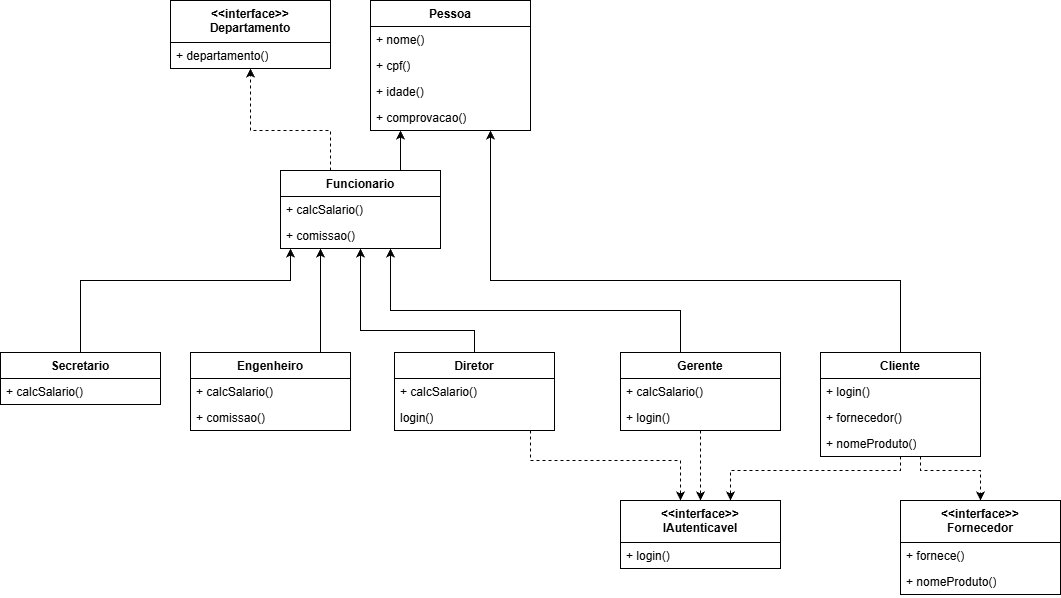

The diagram above was exported from draw.io. Its source (the exported page's mxGraphModel, read from the mxfile embedded in the PNG):
<mxGraphModel dx="1194" dy="1994" grid="1" gridSize="10" guides="1" tooltips="1" connect="1" arrows="1" fold="1" page="1" pageScale="1" pageWidth="827" pageHeight="1169" math="0" shadow="0">
  <root>
    <mxCell id="WIyWlLk6GJQsqaUBKTNV-0" />
    <mxCell id="WIyWlLk6GJQsqaUBKTNV-1" parent="WIyWlLk6GJQsqaUBKTNV-0" />
    <mxCell id="Wj8mn14pxwYVj4fDyM_p-3" edge="1" parent="WIyWlLk6GJQsqaUBKTNV-1" source="FKVVzfTawcqJyX1FM9IM-1" style="edgeStyle=orthogonalEdgeStyle;rounded=0;orthogonalLoop=1;jettySize=auto;html=1;dashed=1;" target="Wj8mn14pxwYVj4fDyM_p-0">
      <mxGeometry relative="1" as="geometry">
        <Array as="points">
          <mxPoint x="350" y="-60" />
          <mxPoint x="270" y="-60" />
        </Array>
      </mxGeometry>
    </mxCell>
    <mxCell id="Wj8mn14pxwYVj4fDyM_p-7" edge="1" parent="WIyWlLk6GJQsqaUBKTNV-1" source="FKVVzfTawcqJyX1FM9IM-1" style="edgeStyle=orthogonalEdgeStyle;rounded=0;orthogonalLoop=1;jettySize=auto;html=1;" target="Wj8mn14pxwYVj4fDyM_p-4">
      <mxGeometry relative="1" as="geometry">
        <Array as="points">
          <mxPoint x="420" y="-40" />
          <mxPoint x="420" y="-40" />
        </Array>
      </mxGeometry>
    </mxCell>
    <mxCell id="FKVVzfTawcqJyX1FM9IM-1" parent="WIyWlLk6GJQsqaUBKTNV-1" style="swimlane;fontStyle=1;align=center;verticalAlign=top;childLayout=stackLayout;horizontal=1;startSize=26;horizontalStack=0;resizeParent=1;resizeParentMax=0;resizeLast=0;collapsible=1;marginBottom=0;whiteSpace=wrap;html=1;" value="Funcionario" vertex="1">
      <mxGeometry height="78" width="160" x="300" y="-20" as="geometry" />
    </mxCell>
    <mxCell id="FKVVzfTawcqJyX1FM9IM-2" parent="FKVVzfTawcqJyX1FM9IM-1" style="text;strokeColor=none;fillColor=none;align=left;verticalAlign=top;spacingLeft=4;spacingRight=4;overflow=hidden;rotatable=0;points=[[0,0.5],[1,0.5]];portConstraint=eastwest;whiteSpace=wrap;html=1;" value="+ calcSalario()" vertex="1">
      <mxGeometry height="26" width="160" y="26" as="geometry" />
    </mxCell>
    <mxCell id="FKVVzfTawcqJyX1FM9IM-4" parent="FKVVzfTawcqJyX1FM9IM-1" style="text;strokeColor=none;fillColor=none;align=left;verticalAlign=top;spacingLeft=4;spacingRight=4;overflow=hidden;rotatable=0;points=[[0,0.5],[1,0.5]];portConstraint=eastwest;whiteSpace=wrap;html=1;" value="+ comissao()" vertex="1">
      <mxGeometry height="26" width="160" y="52" as="geometry" />
    </mxCell>
    <mxCell id="FKVVzfTawcqJyX1FM9IM-29" edge="1" parent="WIyWlLk6GJQsqaUBKTNV-1" source="FKVVzfTawcqJyX1FM9IM-6" style="edgeStyle=orthogonalEdgeStyle;rounded=0;orthogonalLoop=1;jettySize=auto;html=1;" target="FKVVzfTawcqJyX1FM9IM-1">
      <mxGeometry relative="1" as="geometry">
        <Array as="points">
          <mxPoint x="100" y="90" />
          <mxPoint x="310" y="90" />
        </Array>
      </mxGeometry>
    </mxCell>
    <mxCell id="FKVVzfTawcqJyX1FM9IM-6" parent="WIyWlLk6GJQsqaUBKTNV-1" style="swimlane;fontStyle=1;align=center;verticalAlign=top;childLayout=stackLayout;horizontal=1;startSize=26;horizontalStack=0;resizeParent=1;resizeParentMax=0;resizeLast=0;collapsible=1;marginBottom=0;whiteSpace=wrap;html=1;" value="Secretario" vertex="1">
      <mxGeometry height="52" width="160" x="20" y="162" as="geometry" />
    </mxCell>
    <mxCell id="FKVVzfTawcqJyX1FM9IM-7" parent="FKVVzfTawcqJyX1FM9IM-6" style="text;strokeColor=none;fillColor=none;align=left;verticalAlign=top;spacingLeft=4;spacingRight=4;overflow=hidden;rotatable=0;points=[[0,0.5],[1,0.5]];portConstraint=eastwest;whiteSpace=wrap;html=1;" value="+ calcSalario()" vertex="1">
      <mxGeometry height="26" width="160" y="26" as="geometry" />
    </mxCell>
    <mxCell id="FKVVzfTawcqJyX1FM9IM-28" edge="1" parent="WIyWlLk6GJQsqaUBKTNV-1" source="FKVVzfTawcqJyX1FM9IM-9" style="edgeStyle=orthogonalEdgeStyle;rounded=0;orthogonalLoop=1;jettySize=auto;html=1;dashed=1;" target="FKVVzfTawcqJyX1FM9IM-21">
      <mxGeometry relative="1" as="geometry">
        <Array as="points">
          <mxPoint x="920" y="280" />
          <mxPoint x="750" y="280" />
        </Array>
      </mxGeometry>
    </mxCell>
    <mxCell id="Wj8mn14pxwYVj4fDyM_p-8" edge="1" parent="WIyWlLk6GJQsqaUBKTNV-1" source="FKVVzfTawcqJyX1FM9IM-9" style="edgeStyle=orthogonalEdgeStyle;rounded=0;orthogonalLoop=1;jettySize=auto;html=1;" target="Wj8mn14pxwYVj4fDyM_p-4">
      <mxGeometry relative="1" as="geometry">
        <Array as="points">
          <mxPoint x="920" y="90" />
          <mxPoint x="510" y="90" />
        </Array>
      </mxGeometry>
    </mxCell>
    <mxCell id="Wj8mn14pxwYVj4fDyM_p-13" edge="1" parent="WIyWlLk6GJQsqaUBKTNV-1" source="FKVVzfTawcqJyX1FM9IM-9" style="edgeStyle=orthogonalEdgeStyle;rounded=0;orthogonalLoop=1;jettySize=auto;html=1;dashed=1;" target="Wj8mn14pxwYVj4fDyM_p-10">
      <mxGeometry relative="1" as="geometry">
        <Array as="points">
          <mxPoint x="940" y="280" />
          <mxPoint x="1000" y="280" />
        </Array>
      </mxGeometry>
    </mxCell>
    <mxCell id="FKVVzfTawcqJyX1FM9IM-9" parent="WIyWlLk6GJQsqaUBKTNV-1" style="swimlane;fontStyle=1;align=center;verticalAlign=top;childLayout=stackLayout;horizontal=1;startSize=26;horizontalStack=0;resizeParent=1;resizeParentMax=0;resizeLast=0;collapsible=1;marginBottom=0;whiteSpace=wrap;html=1;" value="Cliente" vertex="1">
      <mxGeometry height="104" width="160" x="840" y="162" as="geometry" />
    </mxCell>
    <mxCell id="FKVVzfTawcqJyX1FM9IM-11" parent="FKVVzfTawcqJyX1FM9IM-9" style="text;strokeColor=none;fillColor=none;align=left;verticalAlign=top;spacingLeft=4;spacingRight=4;overflow=hidden;rotatable=0;points=[[0,0.5],[1,0.5]];portConstraint=eastwest;whiteSpace=wrap;html=1;" value="+ login()" vertex="1">
      <mxGeometry height="26" width="160" y="26" as="geometry" />
    </mxCell>
    <mxCell id="Wj8mn14pxwYVj4fDyM_p-18" parent="FKVVzfTawcqJyX1FM9IM-9" style="text;strokeColor=none;fillColor=none;align=left;verticalAlign=top;spacingLeft=4;spacingRight=4;overflow=hidden;rotatable=0;points=[[0,0.5],[1,0.5]];portConstraint=eastwest;whiteSpace=wrap;html=1;" value="+ fornecedor()" vertex="1">
      <mxGeometry height="26" width="160" y="52" as="geometry" />
    </mxCell>
    <mxCell id="Wj8mn14pxwYVj4fDyM_p-17" parent="FKVVzfTawcqJyX1FM9IM-9" style="text;strokeColor=none;fillColor=none;align=left;verticalAlign=top;spacingLeft=4;spacingRight=4;overflow=hidden;rotatable=0;points=[[0,0.5],[1,0.5]];portConstraint=eastwest;whiteSpace=wrap;html=1;" value="+ nomeProduto()" vertex="1">
      <mxGeometry height="26" width="160" y="78" as="geometry" />
    </mxCell>
    <mxCell id="FKVVzfTawcqJyX1FM9IM-24" edge="1" parent="WIyWlLk6GJQsqaUBKTNV-1" source="FKVVzfTawcqJyX1FM9IM-12" style="edgeStyle=orthogonalEdgeStyle;rounded=0;orthogonalLoop=1;jettySize=auto;html=1;dashed=1;" target="FKVVzfTawcqJyX1FM9IM-21">
      <mxGeometry relative="1" as="geometry">
        <Array as="points">
          <mxPoint x="550" y="270" />
          <mxPoint x="700" y="270" />
        </Array>
      </mxGeometry>
    </mxCell>
    <mxCell id="FKVVzfTawcqJyX1FM9IM-31" edge="1" parent="WIyWlLk6GJQsqaUBKTNV-1" source="FKVVzfTawcqJyX1FM9IM-12" style="edgeStyle=orthogonalEdgeStyle;rounded=0;orthogonalLoop=1;jettySize=auto;html=1;" target="FKVVzfTawcqJyX1FM9IM-1">
      <mxGeometry relative="1" as="geometry">
        <Array as="points">
          <mxPoint x="494" y="140" />
          <mxPoint x="380" y="140" />
        </Array>
      </mxGeometry>
    </mxCell>
    <mxCell id="FKVVzfTawcqJyX1FM9IM-12" parent="WIyWlLk6GJQsqaUBKTNV-1" style="swimlane;fontStyle=1;align=center;verticalAlign=top;childLayout=stackLayout;horizontal=1;startSize=26;horizontalStack=0;resizeParent=1;resizeParentMax=0;resizeLast=0;collapsible=1;marginBottom=0;whiteSpace=wrap;html=1;" value="Diretor" vertex="1">
      <mxGeometry height="78" width="160" x="414" y="162" as="geometry" />
    </mxCell>
    <mxCell id="FKVVzfTawcqJyX1FM9IM-13" parent="FKVVzfTawcqJyX1FM9IM-12" style="text;strokeColor=none;fillColor=none;align=left;verticalAlign=top;spacingLeft=4;spacingRight=4;overflow=hidden;rotatable=0;points=[[0,0.5],[1,0.5]];portConstraint=eastwest;whiteSpace=wrap;html=1;" value="+ calcSalario()" vertex="1">
      <mxGeometry height="26" width="160" y="26" as="geometry" />
    </mxCell>
    <mxCell id="FKVVzfTawcqJyX1FM9IM-14" parent="FKVVzfTawcqJyX1FM9IM-12" style="text;strokeColor=none;fillColor=none;align=left;verticalAlign=top;spacingLeft=4;spacingRight=4;overflow=hidden;rotatable=0;points=[[0,0.5],[1,0.5]];portConstraint=eastwest;whiteSpace=wrap;html=1;" value="login()" vertex="1">
      <mxGeometry height="26" width="160" y="52" as="geometry" />
    </mxCell>
    <mxCell id="FKVVzfTawcqJyX1FM9IM-25" edge="1" parent="WIyWlLk6GJQsqaUBKTNV-1" source="FKVVzfTawcqJyX1FM9IM-15" style="edgeStyle=orthogonalEdgeStyle;rounded=0;orthogonalLoop=1;jettySize=auto;html=1;dashed=1;" target="FKVVzfTawcqJyX1FM9IM-21">
      <mxGeometry relative="1" as="geometry" />
    </mxCell>
    <mxCell id="FKVVzfTawcqJyX1FM9IM-32" edge="1" parent="WIyWlLk6GJQsqaUBKTNV-1" source="FKVVzfTawcqJyX1FM9IM-15" style="edgeStyle=orthogonalEdgeStyle;rounded=0;orthogonalLoop=1;jettySize=auto;html=1;" target="FKVVzfTawcqJyX1FM9IM-1">
      <mxGeometry relative="1" as="geometry">
        <Array as="points">
          <mxPoint x="700" y="120" />
          <mxPoint x="410" y="120" />
        </Array>
      </mxGeometry>
    </mxCell>
    <mxCell id="FKVVzfTawcqJyX1FM9IM-15" parent="WIyWlLk6GJQsqaUBKTNV-1" style="swimlane;fontStyle=1;align=center;verticalAlign=top;childLayout=stackLayout;horizontal=1;startSize=26;horizontalStack=0;resizeParent=1;resizeParentMax=0;resizeLast=0;collapsible=1;marginBottom=0;whiteSpace=wrap;html=1;" value="Gerente" vertex="1">
      <mxGeometry height="78" width="160" x="640" y="162" as="geometry" />
    </mxCell>
    <mxCell id="FKVVzfTawcqJyX1FM9IM-16" parent="FKVVzfTawcqJyX1FM9IM-15" style="text;strokeColor=none;fillColor=none;align=left;verticalAlign=top;spacingLeft=4;spacingRight=4;overflow=hidden;rotatable=0;points=[[0,0.5],[1,0.5]];portConstraint=eastwest;whiteSpace=wrap;html=1;" value="+ calcSalario()" vertex="1">
      <mxGeometry height="26" width="160" y="26" as="geometry" />
    </mxCell>
    <mxCell id="FKVVzfTawcqJyX1FM9IM-17" parent="FKVVzfTawcqJyX1FM9IM-15" style="text;strokeColor=none;fillColor=none;align=left;verticalAlign=top;spacingLeft=4;spacingRight=4;overflow=hidden;rotatable=0;points=[[0,0.5],[1,0.5]];portConstraint=eastwest;whiteSpace=wrap;html=1;" value="+ login()" vertex="1">
      <mxGeometry height="26" width="160" y="52" as="geometry" />
    </mxCell>
    <mxCell id="FKVVzfTawcqJyX1FM9IM-30" edge="1" parent="WIyWlLk6GJQsqaUBKTNV-1" source="FKVVzfTawcqJyX1FM9IM-18" style="edgeStyle=orthogonalEdgeStyle;rounded=0;orthogonalLoop=1;jettySize=auto;html=1;" target="FKVVzfTawcqJyX1FM9IM-1">
      <mxGeometry relative="1" as="geometry">
        <Array as="points">
          <mxPoint x="340" y="130" />
          <mxPoint x="340" y="130" />
        </Array>
      </mxGeometry>
    </mxCell>
    <mxCell id="FKVVzfTawcqJyX1FM9IM-18" parent="WIyWlLk6GJQsqaUBKTNV-1" style="swimlane;fontStyle=1;align=center;verticalAlign=top;childLayout=stackLayout;horizontal=1;startSize=26;horizontalStack=0;resizeParent=1;resizeParentMax=0;resizeLast=0;collapsible=1;marginBottom=0;whiteSpace=wrap;html=1;" value="Engenheiro" vertex="1">
      <mxGeometry height="78" width="160" x="210" y="162" as="geometry" />
    </mxCell>
    <mxCell id="FKVVzfTawcqJyX1FM9IM-19" parent="FKVVzfTawcqJyX1FM9IM-18" style="text;strokeColor=none;fillColor=none;align=left;verticalAlign=top;spacingLeft=4;spacingRight=4;overflow=hidden;rotatable=0;points=[[0,0.5],[1,0.5]];portConstraint=eastwest;whiteSpace=wrap;html=1;" value="+ calcSalario()" vertex="1">
      <mxGeometry height="26" width="160" y="26" as="geometry" />
    </mxCell>
    <mxCell id="FKVVzfTawcqJyX1FM9IM-20" parent="FKVVzfTawcqJyX1FM9IM-18" style="text;strokeColor=none;fillColor=none;align=left;verticalAlign=top;spacingLeft=4;spacingRight=4;overflow=hidden;rotatable=0;points=[[0,0.5],[1,0.5]];portConstraint=eastwest;whiteSpace=wrap;html=1;" value="+ comissao()" vertex="1">
      <mxGeometry height="26" width="160" y="52" as="geometry" />
    </mxCell>
    <mxCell id="FKVVzfTawcqJyX1FM9IM-21" parent="WIyWlLk6GJQsqaUBKTNV-1" style="swimlane;fontStyle=1;align=center;verticalAlign=top;childLayout=stackLayout;horizontal=1;startSize=42;horizontalStack=0;resizeParent=1;resizeParentMax=0;resizeLast=0;collapsible=1;marginBottom=0;whiteSpace=wrap;html=1;" value="&amp;lt;&amp;lt;interface&amp;gt;&amp;gt;&lt;br&gt;IAutenticavel" vertex="1">
      <mxGeometry height="68" width="160" x="640" y="310" as="geometry" />
    </mxCell>
    <mxCell id="FKVVzfTawcqJyX1FM9IM-22" parent="FKVVzfTawcqJyX1FM9IM-21" style="text;strokeColor=none;fillColor=none;align=left;verticalAlign=top;spacingLeft=4;spacingRight=4;overflow=hidden;rotatable=0;points=[[0,0.5],[1,0.5]];portConstraint=eastwest;whiteSpace=wrap;html=1;" value="+ login()" vertex="1">
      <mxGeometry height="26" width="160" y="42" as="geometry" />
    </mxCell>
    <mxCell id="Wj8mn14pxwYVj4fDyM_p-0" parent="WIyWlLk6GJQsqaUBKTNV-1" style="swimlane;fontStyle=1;align=center;verticalAlign=top;childLayout=stackLayout;horizontal=1;startSize=42;horizontalStack=0;resizeParent=1;resizeParentMax=0;resizeLast=0;collapsible=1;marginBottom=0;whiteSpace=wrap;html=1;" value="&amp;lt;&amp;lt;interface&amp;gt;&amp;gt;&lt;br&gt;Departamento" vertex="1">
      <mxGeometry height="68" width="160" x="190" y="-190" as="geometry" />
    </mxCell>
    <mxCell id="Wj8mn14pxwYVj4fDyM_p-2" parent="Wj8mn14pxwYVj4fDyM_p-0" style="text;strokeColor=none;fillColor=none;align=left;verticalAlign=top;spacingLeft=4;spacingRight=4;overflow=hidden;rotatable=0;points=[[0,0.5],[1,0.5]];portConstraint=eastwest;whiteSpace=wrap;html=1;" value="+ departamento()" vertex="1">
      <mxGeometry height="26" width="160" y="42" as="geometry" />
    </mxCell>
    <mxCell id="Wj8mn14pxwYVj4fDyM_p-4" parent="WIyWlLk6GJQsqaUBKTNV-1" style="swimlane;fontStyle=1;align=center;verticalAlign=top;childLayout=stackLayout;horizontal=1;startSize=26;horizontalStack=0;resizeParent=1;resizeParentMax=0;resizeLast=0;collapsible=1;marginBottom=0;whiteSpace=wrap;html=1;" value="Pessoa" vertex="1">
      <mxGeometry height="130" width="160" x="390" y="-190" as="geometry" />
    </mxCell>
    <mxCell id="Wj8mn14pxwYVj4fDyM_p-5" parent="Wj8mn14pxwYVj4fDyM_p-4" style="text;strokeColor=none;fillColor=none;align=left;verticalAlign=top;spacingLeft=4;spacingRight=4;overflow=hidden;rotatable=0;points=[[0,0.5],[1,0.5]];portConstraint=eastwest;whiteSpace=wrap;html=1;" value="+ nome()" vertex="1">
      <mxGeometry height="26" width="160" y="26" as="geometry" />
    </mxCell>
    <mxCell id="Wj8mn14pxwYVj4fDyM_p-6" parent="Wj8mn14pxwYVj4fDyM_p-4" style="text;strokeColor=none;fillColor=none;align=left;verticalAlign=top;spacingLeft=4;spacingRight=4;overflow=hidden;rotatable=0;points=[[0,0.5],[1,0.5]];portConstraint=eastwest;whiteSpace=wrap;html=1;" value="+ cpf()" vertex="1">
      <mxGeometry height="26" width="160" y="52" as="geometry" />
    </mxCell>
    <mxCell id="Wj8mn14pxwYVj4fDyM_p-14" parent="Wj8mn14pxwYVj4fDyM_p-4" style="text;strokeColor=none;fillColor=none;align=left;verticalAlign=top;spacingLeft=4;spacingRight=4;overflow=hidden;rotatable=0;points=[[0,0.5],[1,0.5]];portConstraint=eastwest;whiteSpace=wrap;html=1;" value="+ idade()" vertex="1">
      <mxGeometry height="26" width="160" y="78" as="geometry" />
    </mxCell>
    <mxCell id="Wj8mn14pxwYVj4fDyM_p-15" parent="Wj8mn14pxwYVj4fDyM_p-4" style="text;strokeColor=none;fillColor=none;align=left;verticalAlign=top;spacingLeft=4;spacingRight=4;overflow=hidden;rotatable=0;points=[[0,0.5],[1,0.5]];portConstraint=eastwest;whiteSpace=wrap;html=1;" value="+ comprovacao()" vertex="1">
      <mxGeometry height="26" width="160" y="104" as="geometry" />
    </mxCell>
    <mxCell id="Wj8mn14pxwYVj4fDyM_p-10" parent="WIyWlLk6GJQsqaUBKTNV-1" style="swimlane;fontStyle=1;align=center;verticalAlign=top;childLayout=stackLayout;horizontal=1;startSize=42;horizontalStack=0;resizeParent=1;resizeParentMax=0;resizeLast=0;collapsible=1;marginBottom=0;whiteSpace=wrap;html=1;" value="&amp;lt;&amp;lt;interface&amp;gt;&amp;gt;&lt;br&gt;Fornecedor" vertex="1">
      <mxGeometry height="94" width="160" x="920" y="310" as="geometry" />
    </mxCell>
    <mxCell id="Wj8mn14pxwYVj4fDyM_p-11" parent="Wj8mn14pxwYVj4fDyM_p-10" style="text;strokeColor=none;fillColor=none;align=left;verticalAlign=top;spacingLeft=4;spacingRight=4;overflow=hidden;rotatable=0;points=[[0,0.5],[1,0.5]];portConstraint=eastwest;whiteSpace=wrap;html=1;" value="+ fornece()" vertex="1">
      <mxGeometry height="26" width="160" y="42" as="geometry" />
    </mxCell>
    <mxCell id="Wj8mn14pxwYVj4fDyM_p-16" parent="Wj8mn14pxwYVj4fDyM_p-10" style="text;strokeColor=none;fillColor=none;align=left;verticalAlign=top;spacingLeft=4;spacingRight=4;overflow=hidden;rotatable=0;points=[[0,0.5],[1,0.5]];portConstraint=eastwest;whiteSpace=wrap;html=1;" value="+ nomeProduto()" vertex="1">
      <mxGeometry height="26" width="160" y="68" as="geometry" />
    </mxCell>
  </root>
</mxGraphModel>